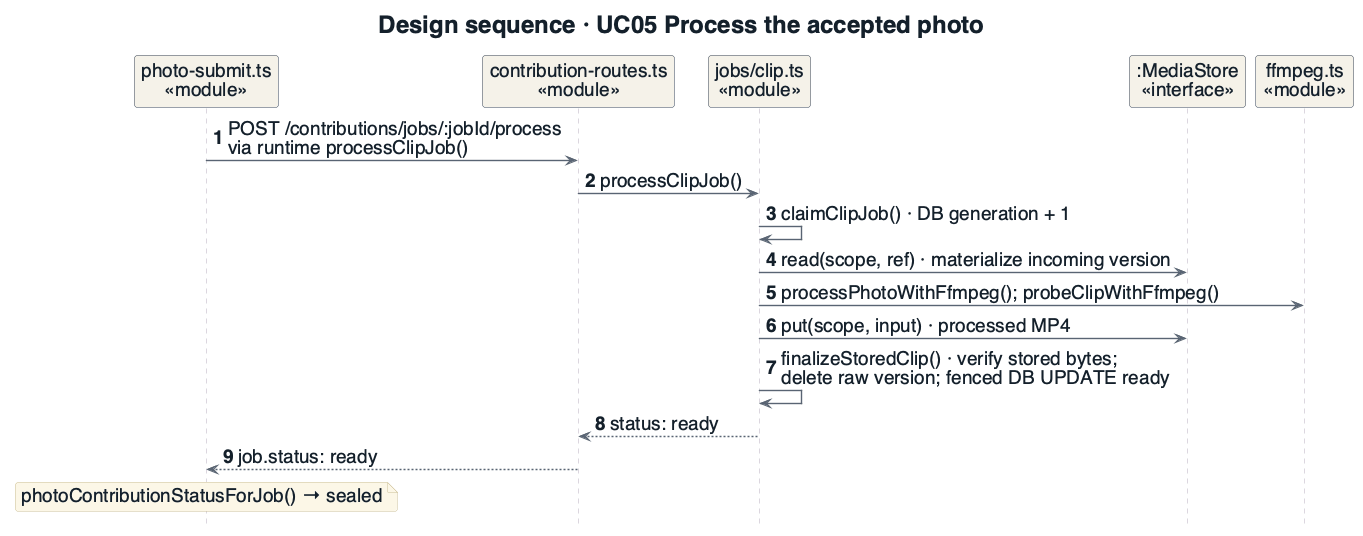

The diagram above was rendered by PlantUML. Its source (embedded in the PNG):
@startuml
!include _style.iuml
title Design sequence · UC05 Process the accepted photo
hide footbox
autonumber
skinparam Padding 0
skinparam sequence {
 MessageSpacing 0
 ParticipantPadding 5
 BoxPadding 3
}
skinparam ParticipantFontSize 19
skinparam SequenceGroupHeaderFontSize 19
skinparam maxMessageSize 500
skinparam sequenceMessageSpan true
participant "photo-submit.ts\n«module»" as R
participant "contribution-routes.ts\n«module»" as API
participant "jobs/clip.ts\n«module»" as C
participant ":MediaStore\n«interface»" as M
participant "ffmpeg.ts\n«module»" as F
R -> API : POST /contributions/jobs/:jobId/process\nvia runtime processClipJob()
API -> C : processClipJob()
C -> C : claimClipJob() · DB generation + 1
C -> M : read(scope, ref) · materialize incoming version
C -> F : processPhotoWithFfmpeg(); probeClipWithFfmpeg()
C -> M : put(scope, input) · processed MP4
C -> C : finalizeStoredClip() · verify stored bytes;\ndelete raw version; fenced DB UPDATE ready
C --> API : status: ready
API --> R : job.status: ready
note over R : photoContributionStatusForJob() → sealed
@enduml